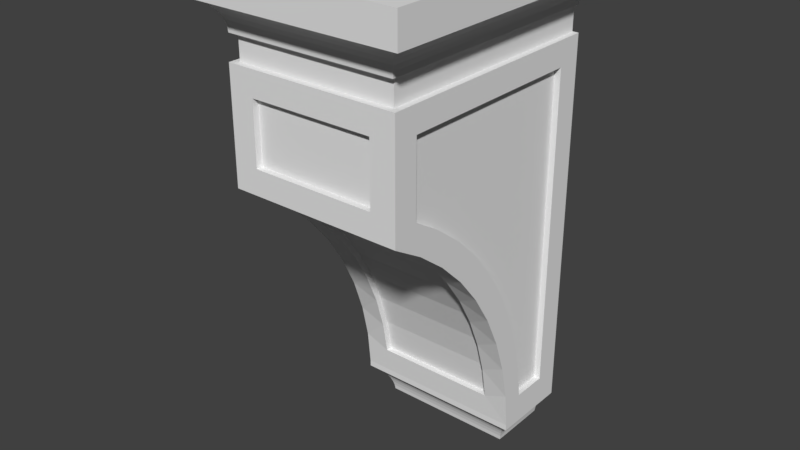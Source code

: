# Source: OWP_8013.blend  (saved by Blender 2.78.0; exported with 4.5.12 LTS)
import bpy
from mathutils import Matrix  # noqa: F401  (used for matrix-valued properties, if any)

bpy.ops.wm.read_factory_settings(use_empty=True)
scene = bpy.context.scene
scene.name = 'Scene'

# ---- collections
col_collection_1 = bpy.data.collections.new('Collection 1'); scene.collection.children.link(col_collection_1)

# ---- world
world_world = bpy.data.worlds.new('World'); scene.world = world_world
world_world.color = (0.05088, 0.05088, 0.05088)
world_world.use_sun_shadow = False
world_world.sun_shadow_jitter_overblur = 0.0
world_world.cycles.sampling_method = 'MANUAL'

# ---- meshes
me_owp_8013_3dsolid = bpy.data.meshes.new('OWP 8013 3dsolid')
me_owp_8013_3dsolid.from_pydata([(1.25, -4.961, -3.5), (1.25, -4.836, -3.5), (-1.25, -4.961, -3.5), (-1.25, -4.836, -3.5), (-1.25, -4.961, -2.25), (-1.25, -4.836, -2.25), (1.25, -4.961, -2.25), (1.25, -4.836, -2.25), (-1.375, -1.25, -10.0), (-1.388, -1.263, -9.907), (-1.375, -4.768e-07, -10.0), (-1.412, -4.768e-07, -9.815), (-1.412, -1.287, -9.815), (-1.49, -1.365, -9.644), (-1.49, -4.768e-07, -9.644), (-1.446, -1.321, -9.727), (-1.604, -4.768e-07, -9.494), (-1.75, -1.625, -9.375), (-1.75, -4.768e-07, -9.375), (-1.604, -1.479, -9.494), (1.75, -1.625, -9.375), (1.604, -1.479, -9.494), (1.75, -4.768e-07, -9.375), (1.604, -4.768e-07, -9.494), (1.446, -1.321, -9.727), (1.49, -4.768e-07, -9.644), (1.49, -1.365, -9.644), (1.412, -4.768e-07, -9.815), (1.412, -1.287, -9.815), (1.375, -1.25, -10.0), (1.375, -4.768e-07, -10.0), (1.388, -1.263, -9.907), (-1.75, -1.625, -9.25), (1.75, -1.625, -9.25), (-1.25, -4.527, -4.249), (-1.25, -3.965, -4.648), (-1.25, -4.448, -4.152), (-1.25, -3.876, -4.56), (-1.25, -2.991, -5.618), (-1.25, -3.353, -5.029), (-1.25, -3.451, -5.106), (-1.25, -2.884, -5.552), (-1.25, -2.253, -6.779), (-1.25, -2.477, -6.125), (-1.25, -2.59, -6.178), (-1.25, -2.135, -6.738), (-1.25, -1.789, -8.074), (-1.25, -1.863, -7.386), (-1.25, -1.985, -7.414), (-1.25, -1.664, -8.06), (-1.25, -1.541, -8.752), (-1.25, -1.666, -8.752), (1.25, -4.448, -4.152), (1.25, -3.876, -4.56), (1.25, -3.353, -5.029), (1.25, -2.477, -6.125), (1.25, -2.135, -6.738), (1.25, -1.863, -7.386), (1.25, -1.664, -8.06), (1.25, -1.541, -8.752), (1.25, -2.884, -5.552), (1.25, -4.527, -4.249), (1.25, -3.965, -4.648), (1.25, -3.451, -5.106), (1.25, -2.991, -5.618), (1.25, -2.59, -6.178), (1.25, -2.253, -6.779), (1.25, -1.985, -7.414), (1.25, -1.789, -8.074), (1.25, -1.666, -8.752), (1.75, -0.5, -8.75), (1.625, -0.5, -8.75), (1.75, -1.227, -8.75), (1.625, -1.227, -8.75), (1.75, -0.5, -2.25), (1.625, -0.5, -2.25), (1.75, -4.461, -2.25), (1.625, -4.461, -2.25), (1.75, -4.461, -3.724), (1.625, -4.461, -3.724), (1.75, -3.87, -4.085), (1.625, -3.87, -4.085), (1.75, -2.827, -4.995), (1.625, -3.323, -4.511), (1.75, -3.323, -4.511), (1.75, -2.389, -5.532), (1.625, -2.389, -5.532), (1.625, -2.014, -6.115), (1.75, -2.014, -6.115), (1.75, -1.472, -7.388), (1.625, -1.707, -6.736), (1.75, -1.707, -6.736), (1.625, -1.472, -7.388), (1.625, -1.311, -8.062), (1.75, -1.311, -8.062), (1.625, -2.827, -4.995), (-1.75, -1.227, -8.75), (-1.625, -1.227, -8.75), (-1.75, -0.5, -8.75), (-1.625, -0.5, -8.75), (-1.75, -0.5, -2.25), (-1.625, -0.5, -2.25), (-1.75, -4.461, -2.25), (-1.625, -4.461, -2.25), (-1.75, -4.461, -3.724), (-1.625, -4.461, -3.724), (-1.75, -1.311, -8.062), (-1.625, -1.311, -8.062), (-1.75, -1.707, -6.736), (-1.625, -1.472, -7.388), (-1.75, -1.472, -7.388), (-1.625, -1.707, -6.736), (-1.75, -2.389, -5.532), (-1.625, -2.389, -5.532), (-1.75, -2.014, -6.115), (-1.625, -2.827, -4.995), (-1.75, -2.827, -4.995), (-1.75, -3.87, -4.085), (-1.625, -3.323, -4.511), (-1.75, -3.323, -4.511), (-1.625, -3.87, -4.085), (-1.625, -2.014, -6.115), (1.75, -4.961, -4.0), (1.75, -4.961, -1.75), (-1.75, -4.961, -1.75), (-1.75, -4.961, -4.0), (1.75, -4.34, -4.372), (1.75, -3.767, -4.813), (1.75, -3.249, -5.317), (1.75, -2.793, -5.879), (1.75, -2.405, -6.489), (1.75, -2.09, -7.141), (1.75, -1.854, -7.824), (1.75, -1.698, -8.53), (-1.75, -1.698, -8.53), (-1.75, -1.854, -7.824), (-1.75, -2.09, -7.141), (-1.75, -2.405, -6.489), (-1.75, -2.793, -5.879), (-1.75, -3.249, -5.317), (-1.75, -3.767, -4.813), (-1.75, -4.34, -4.372), (-1.625, -4.768e-07, -1.75), (-1.75, -4.768e-07, -1.75), (-1.625, -4.836, -1.75), (1.625, -4.836, -1.75), (1.625, -4.768e-07, -1.75), (1.75, -4.768e-07, -1.75), (-1.711, -4.961, -1.25), (-1.721, -4.971, -1.138), (-1.711, -4.768e-07, -1.25), (-1.728, -4.768e-07, -1.101), (-1.799, -5.049, -0.928), (-1.781, -4.768e-07, -0.9609), (-1.75, -5.0, -1.03), (-1.864, -4.768e-07, -0.8366), (-1.864, -5.114, -0.8366), (-2.038, -5.288, -0.6953), (-1.975, -4.768e-07, -0.7354), (-1.945, -5.195, -0.7582), (-2.106, -4.768e-07, -0.6629), (-2.25, -5.5, -0.6232), (-2.25, -4.768e-07, -0.6232), (-2.141, -5.391, -0.6498), (2.25, -5.5, -0.6232), (2.141, -5.391, -0.6498), (2.25, -4.768e-07, -0.6232), (2.106, -4.768e-07, -0.6629), (1.945, -5.195, -0.7582), (1.975, -4.768e-07, -0.7354), (2.038, -5.288, -0.6953), (1.864, -4.768e-07, -0.8366), (1.864, -5.114, -0.8366), (1.75, -5.0, -1.03), (1.781, -4.768e-07, -0.9609), (1.799, -5.049, -0.928), (1.728, -4.768e-07, -1.101), (1.711, -4.961, -1.25), (1.711, -4.768e-07, -1.25), (1.721, -4.971, -1.138), (2.25, -5.5, 0.0), (2.25, -4.768e-07, 0.0), (1.625, -4.768e-07, -1.25), (1.625, -4.836, -1.25), (-1.625, -4.836, -1.25), (-1.625, -4.768e-07, -1.25), (-2.25, -4.768e-07, 0.0), (-2.25, -5.5, 0.0)], [], [(0, 1, 2), (1, 3, 2), (4, 2, 5), (2, 3, 5), (4, 5, 6), (5, 7, 6), (0, 6, 1), (6, 7, 1), (1, 7, 3), (7, 5, 3), (8, 9, 10), (10, 9, 11), (9, 12, 11), (13, 14, 15), (14, 13, 16), (17, 18, 19), (18, 16, 19), (19, 16, 13), (14, 11, 15), (15, 11, 12), (20, 21, 22), (22, 21, 23), (24, 25, 26), (25, 24, 27), (24, 28, 27), (29, 30, 31), (30, 27, 31), (25, 23, 26), (26, 23, 21), (31, 27, 28), (17, 19, 20), (13, 26, 19), (13, 15, 26), (12, 28, 15), (12, 9, 28), (8, 29, 9), (29, 31, 9), (31, 28, 9), (28, 24, 15), (24, 26, 15), (26, 21, 19), (21, 20, 19), (10, 30, 8), (30, 29, 8), (17, 20, 32), (20, 33, 32), (34, 35, 36), (36, 35, 37), (38, 39, 40), (39, 38, 41), (42, 43, 44), (43, 42, 45), (46, 47, 48), (47, 46, 49), (50, 49, 51), (51, 49, 46), (47, 45, 48), (48, 45, 42), (43, 41, 44), (44, 41, 38), (39, 37, 40), (40, 37, 35), (36, 37, 52), (52, 37, 53), (41, 54, 39), (43, 55, 41), (43, 45, 55), (55, 45, 56), (49, 57, 47), (57, 49, 58), (59, 58, 50), (50, 58, 49), (57, 56, 47), (47, 56, 45), (55, 60, 41), (60, 54, 41), (54, 53, 39), (39, 53, 37), (61, 52, 62), (52, 53, 62), (62, 53, 63), (60, 64, 54), (64, 60, 65), (56, 66, 55), (66, 56, 67), (58, 68, 57), (59, 69, 58), (69, 68, 58), (68, 67, 57), (57, 67, 56), (66, 65, 55), (55, 65, 60), (64, 63, 54), (54, 63, 53), (36, 52, 34), (52, 61, 34), (51, 69, 50), (69, 59, 50), (70, 71, 72), (71, 73, 72), (74, 75, 70), (75, 71, 70), (76, 77, 74), (77, 75, 74), (78, 79, 76), (79, 77, 76), (78, 80, 79), (79, 80, 81), (82, 83, 84), (85, 86, 82), (86, 85, 87), (85, 88, 87), (89, 90, 91), (90, 89, 92), (72, 93, 94), (72, 73, 93), (93, 92, 94), (94, 92, 89), (90, 87, 91), (86, 95, 82), (95, 83, 82), (83, 81, 84), (84, 81, 80), (87, 88, 91), (79, 81, 77), (81, 83, 77), (77, 83, 75), (83, 95, 75), (95, 86, 75), (86, 87, 75), (87, 90, 75), (93, 71, 92), (93, 73, 71), (71, 75, 92), (92, 75, 90), (96, 97, 98), (97, 99, 98), (98, 99, 100), (99, 101, 100), (100, 101, 102), (101, 103, 102), (102, 103, 104), (103, 105, 104), (96, 106, 97), (97, 106, 107), (108, 109, 110), (109, 108, 111), (112, 113, 114), (113, 112, 115), (112, 116, 115), (117, 118, 119), (118, 117, 120), (105, 120, 104), (104, 120, 117), (118, 115, 119), (113, 121, 114), (121, 111, 114), (114, 111, 108), (109, 107, 110), (110, 107, 106), (115, 116, 119), (97, 107, 99), (107, 109, 99), (99, 109, 101), (109, 111, 101), (111, 121, 101), (121, 113, 101), (113, 115, 101), (120, 103, 118), (120, 105, 103), (103, 101, 118), (101, 115, 118), (6, 0, 122), (6, 122, 123), (6, 123, 124), (6, 124, 4), (4, 125, 2), (125, 4, 124), (125, 122, 2), (2, 122, 0), (62, 126, 61), (126, 62, 127), (64, 128, 63), (128, 64, 129), (66, 130, 65), (130, 66, 131), (68, 132, 67), (132, 68, 133), (51, 33, 69), (46, 134, 51), (134, 46, 135), (42, 136, 48), (136, 42, 137), (38, 138, 44), (138, 38, 139), (35, 140, 40), (140, 35, 141), (61, 125, 34), (125, 141, 34), (34, 141, 35), (140, 139, 40), (40, 139, 38), (138, 137, 44), (44, 137, 42), (136, 135, 48), (48, 135, 46), (134, 32, 51), (32, 33, 51), (33, 133, 69), (69, 133, 68), (132, 131, 67), (67, 131, 66), (130, 129, 65), (65, 129, 64), (128, 127, 63), (63, 127, 62), (126, 122, 61), (122, 125, 61), (142, 143, 144), (143, 124, 144), (124, 123, 144), (144, 123, 145), (146, 145, 147), (147, 145, 123), (98, 17, 96), (100, 143, 98), (100, 102, 143), (104, 125, 102), (125, 104, 141), (119, 140, 117), (140, 119, 139), (112, 138, 116), (138, 112, 137), (108, 136, 114), (108, 110, 136), (136, 110, 135), (96, 134, 106), (125, 124, 102), (124, 143, 102), (143, 18, 98), (18, 17, 98), (17, 32, 96), (32, 134, 96), (134, 135, 106), (106, 135, 110), (136, 137, 114), (114, 137, 112), (138, 139, 116), (116, 139, 119), (140, 141, 117), (117, 141, 104), (72, 20, 70), (94, 133, 72), (133, 94, 132), (91, 131, 89), (91, 88, 131), (131, 88, 130), (82, 129, 85), (129, 82, 128), (80, 127, 84), (127, 80, 126), (76, 122, 78), (122, 76, 123), (70, 147, 74), (147, 123, 74), (74, 123, 76), (122, 126, 78), (78, 126, 80), (127, 128, 84), (84, 128, 82), (129, 130, 85), (85, 130, 88), (131, 132, 89), (89, 132, 94), (133, 33, 72), (33, 20, 72), (20, 22, 70), (22, 147, 70), (148, 149, 150), (150, 149, 151), (152, 153, 154), (153, 152, 155), (152, 156, 155), (157, 158, 159), (158, 157, 160), (161, 162, 163), (162, 160, 163), (163, 160, 157), (158, 155, 159), (153, 151, 154), (154, 151, 149), (159, 155, 156), (164, 165, 166), (166, 165, 167), (168, 169, 170), (169, 168, 171), (168, 172, 171), (173, 174, 175), (174, 173, 176), (177, 178, 179), (178, 176, 179), (179, 176, 173), (174, 171, 175), (169, 167, 170), (170, 167, 165), (171, 172, 175), (164, 166, 180), (166, 181, 180), (182, 178, 183), (178, 177, 183), (177, 148, 183), (183, 148, 184), (185, 184, 150), (150, 184, 148), (161, 163, 164), (157, 170, 163), (157, 159, 170), (170, 159, 168), (152, 175, 156), (152, 154, 175), (175, 154, 173), (148, 177, 149), (177, 179, 149), (179, 173, 149), (149, 173, 154), (175, 172, 156), (172, 168, 156), (156, 168, 159), (170, 165, 163), (165, 164, 163), (162, 161, 186), (161, 187, 186), (187, 180, 186), (180, 181, 186), (161, 164, 187), (164, 180, 187), (144, 145, 184), (145, 183, 184), (185, 182, 142), (150, 151, 185), (151, 153, 185), (155, 186, 153), (155, 158, 186), (158, 160, 186), (160, 162, 186), (153, 186, 174), (153, 174, 182), (153, 182, 185), (166, 167, 181), (167, 169, 181), (169, 171, 181), (171, 174, 181), (174, 176, 182), (176, 178, 182), (182, 146, 142), (147, 22, 146), (22, 23, 146), (23, 25, 146), (27, 11, 25), (30, 10, 27), (10, 11, 27), (11, 14, 25), (25, 14, 142), (25, 142, 146), (14, 16, 142), (143, 142, 18), (181, 174, 186), (142, 16, 18), (184, 185, 144), (185, 142, 144), (182, 183, 146), (183, 145, 146)])
_uv = me_owp_8013_3dsolid.uv_layers.new(name='UVMap')
_uv.uv.foreach_set('vector', [0.902, 0.9467, 0.8958, 0.9467, 0.902, 0.8215, 0.8958, 0.9467, 0.8958, 0.8215, 0.902, 0.8215, 0.05724, 0.885, 0.05724, 0.8224, 0.06351, 0.885, 0.05724, 0.8224, 0.06351, 0.8224, 0.06351, 0.885, 0.9082, 0.9467, 0.902, 0.9467, 0.9082, 0.8215, 0.902, 0.9467, 0.902, 0.8215, 0.9082, 0.8215, 0.05724, 0.8224, 0.05724, 0.885, 0.05096, 0.8224, 0.05724, 0.885, 0.05096, 0.885, 0.05096, 0.8224, 0.724, 0.7959, 0.7845, 0.7959, 0.724, 0.9212, 0.7845, 0.7959, 0.7845, 0.9212, 0.724, 0.9212, 0.0, 0.8339, 0.004714, 0.8333, 0.0, 0.8966, 0.0, 0.8966, 0.004714, 0.8333, 0.009345, 0.8966, 0.004714, 0.8333, 0.009345, 0.8321, 0.009345, 0.8966, 0.01812, 0.8282, 0.01812, 0.8966, 0.01383, 0.8304, 0.01812, 0.8966, 0.01812, 0.8282, 0.02586, 0.8966, 0.4394, 0.5571, 0.5205, 0.5571, 0.4474, 0.5644, 0.5205, 0.5571, 0.5212, 0.5644, 0.4474, 0.5644, 0.02586, 0.8224, 0.02586, 0.8966, 0.01812, 0.8282, 0.01812, 0.8966, 0.009345, 0.8966, 0.01383, 0.8304, 0.01383, 0.8304, 0.009345, 0.8966, 0.009345, 0.8321, 0.4394, 0.7325, 0.4474, 0.7252, 0.5205, 0.7325, 0.5205, 0.7325, 0.4474, 0.7252, 0.5212, 0.7252, 0.8837, 0.8621, 0.888, 0.7959, 0.888, 0.8643, 0.888, 0.7959, 0.8837, 0.8621, 0.8792, 0.7959, 0.8837, 0.8621, 0.8792, 0.8604, 0.8792, 0.7959, 0.8698, 0.8586, 0.8698, 0.7959, 0.8745, 0.8592, 0.8698, 0.7959, 0.8792, 0.7959, 0.8745, 0.8592, 0.888, 0.7959, 0.8957, 0.7959, 0.888, 0.8643, 0.888, 0.8643, 0.8957, 0.7959, 0.8957, 0.8701, 0.8745, 0.8592, 0.8792, 0.7959, 0.8792, 0.8604, 0.4394, 0.5571, 0.4474, 0.5644, 0.4394, 0.7325, 0.8202, 0.8017, 0.8202, 0.951, 0.8114, 0.7959, 0.8202, 0.8017, 0.8248, 0.8039, 0.8202, 0.951, 0.8295, 0.8056, 0.8295, 0.9471, 0.8248, 0.8039, 0.8295, 0.8056, 0.8343, 0.8068, 0.8295, 0.9471, 0.839, 0.8074, 0.839, 0.9452, 0.8343, 0.8068, 0.839, 0.9452, 0.8343, 0.9459, 0.8343, 0.8068, 0.8343, 0.9459, 0.8295, 0.9471, 0.8343, 0.8068, 0.8295, 0.9471, 0.8248, 0.9488, 0.8248, 0.8039, 0.8248, 0.9488, 0.8202, 0.951, 0.8248, 0.8039, 0.8202, 0.951, 0.8114, 0.9567, 0.8114, 0.7959, 0.4474, 0.7252, 0.4394, 0.7325, 0.4474, 0.5644, 0.4394, 0.8703, 0.4394, 0.7325, 0.5018, 0.8703, 0.4394, 0.7325, 0.5018, 0.7325, 0.5018, 0.8703, 0.724, 0.6413, 0.5483, 0.6413, 0.724, 0.6352, 0.5483, 0.6413, 0.5483, 0.6352, 0.724, 0.6352, 0.9322, 0.551, 0.9191, 0.5829, 0.9262, 0.549, 0.9262, 0.549, 0.9191, 0.5829, 0.9129, 0.5816, 0.9039, 0.6501, 0.9034, 0.6155, 0.9096, 0.6161, 0.9034, 0.6155, 0.9039, 0.6501, 0.8976, 0.6502, 0.9039, 0.719, 0.8958, 0.6853, 0.902, 0.6846, 0.8958, 0.6853, 0.9039, 0.719, 0.8978, 0.7205, 0.9191, 0.7862, 0.9037, 0.7551, 0.9096, 0.753, 0.9037, 0.7551, 0.9191, 0.7862, 0.9135, 0.7889, 0.9269, 0.8215, 0.9135, 0.7889, 0.9322, 0.8181, 0.9322, 0.8181, 0.9135, 0.7889, 0.9191, 0.7862, 0.9037, 0.7551, 0.8978, 0.7205, 0.9096, 0.753, 0.9096, 0.753, 0.8978, 0.7205, 0.9039, 0.719, 0.8958, 0.6853, 0.8976, 0.6502, 0.902, 0.6846, 0.902, 0.6846, 0.8976, 0.6502, 0.9039, 0.6501, 0.9034, 0.6155, 0.9129, 0.5816, 0.9096, 0.6161, 0.9096, 0.6161, 0.9129, 0.5816, 0.9191, 0.5829, 0.8698, 0.9212, 0.839, 0.9212, 0.8698, 0.7959, 0.8698, 0.7959, 0.839, 0.9212, 0.839, 0.7959, 0.3514, 0.7683, 0.2259, 0.7367, 0.3514, 0.7367, 0.3514, 0.8014, 0.2259, 0.8014, 0.3514, 0.7683, 0.3514, 0.8014, 0.3514, 0.8356, 0.2259, 0.8014, 0.2259, 0.8014, 0.3514, 0.8356, 0.2259, 0.8356, 0.3514, 0.9057, 0.2259, 0.8705, 0.3514, 0.8705, 0.2259, 0.8705, 0.3514, 0.9057, 0.2259, 0.9057, 0.2259, 0.9407, 0.2259, 0.9057, 0.3514, 0.9407, 0.3514, 0.9407, 0.2259, 0.9057, 0.3514, 0.9057, 0.2259, 0.8705, 0.2259, 0.8356, 0.3514, 0.8705, 0.3514, 0.8705, 0.2259, 0.8356, 0.3514, 0.8356, 0.2259, 0.8014, 0.2259, 0.7683, 0.3514, 0.7683, 0.2259, 0.7683, 0.2259, 0.7367, 0.3514, 0.7683, 0.2259, 0.7367, 0.2259, 0.7071, 0.3514, 0.7367, 0.3514, 0.7367, 0.2259, 0.7071, 0.3514, 0.7071, 0.9685, 0.8195, 0.9626, 0.8215, 0.9555, 0.7876, 0.9626, 0.8215, 0.9493, 0.7889, 0.9555, 0.7876, 0.9555, 0.7876, 0.9493, 0.7889, 0.946, 0.7544, 0.934, 0.7203, 0.9403, 0.7204, 0.9398, 0.755, 0.9403, 0.7204, 0.934, 0.7203, 0.9384, 0.6859, 0.9342, 0.65, 0.9403, 0.6515, 0.9322, 0.6851, 0.9403, 0.6515, 0.9342, 0.65, 0.946, 0.6175, 0.9498, 0.5815, 0.9555, 0.5843, 0.9401, 0.6153, 0.9632, 0.549, 0.9685, 0.5524, 0.9498, 0.5815, 0.9685, 0.5524, 0.9555, 0.5843, 0.9498, 0.5815, 0.9555, 0.5843, 0.946, 0.6175, 0.9401, 0.6153, 0.9401, 0.6153, 0.946, 0.6175, 0.9342, 0.65, 0.9403, 0.6515, 0.9384, 0.6859, 0.9322, 0.6851, 0.9322, 0.6851, 0.9384, 0.6859, 0.934, 0.7203, 0.9403, 0.7204, 0.946, 0.7544, 0.9398, 0.755, 0.9398, 0.755, 0.946, 0.7544, 0.9493, 0.7889, 0.9126, 0.8215, 0.9126, 0.9467, 0.9082, 0.8215, 0.9126, 0.9467, 0.9082, 0.9467, 0.9082, 0.8215, 0.5328, 0.8452, 0.5328, 0.7199, 0.5391, 0.8452, 0.5328, 0.7199, 0.5391, 0.7199, 0.5391, 0.8452, 0.06351, 0.8224, 0.06979, 0.8224, 0.06351, 0.8587, 0.06979, 0.8224, 0.06979, 0.8587, 0.06351, 0.8587, 0.431, 0.3817, 0.4373, 0.3817, 0.431, 0.6956, 0.4373, 0.3817, 0.4373, 0.6956, 0.431, 0.6956, 0.4248, 0.6956, 0.431, 0.6956, 0.4248, 0.8927, 0.431, 0.6956, 0.431, 0.8927, 0.4248, 0.8927, 0.05096, 0.8957, 0.04469, 0.8957, 0.05096, 0.8224, 0.04469, 0.8957, 0.04469, 0.8224, 0.05096, 0.8224, 0.03214, 0.9106, 0.03214, 0.8792, 0.03841, 0.9106, 0.03841, 0.9106, 0.03214, 0.8792, 0.03841, 0.8792, 0.03214, 0.8224, 0.03841, 0.8497, 0.03214, 0.8497, 0.5454, 0.7494, 0.5391, 0.7494, 0.5454, 0.7199, 0.5391, 0.7494, 0.5454, 0.7494, 0.5391, 0.7807, 0.5454, 0.7494, 0.5454, 0.7807, 0.5391, 0.7807, 0.5454, 0.8474, 0.5391, 0.8136, 0.5454, 0.8136, 0.5391, 0.8136, 0.5454, 0.8474, 0.5391, 0.8474, 0.5454, 0.9167, 0.5391, 0.882, 0.5454, 0.882, 0.5454, 0.9167, 0.5391, 0.9167, 0.5391, 0.882, 0.5391, 0.882, 0.5391, 0.8474, 0.5454, 0.882, 0.5454, 0.882, 0.5391, 0.8474, 0.5454, 0.8474, 0.5391, 0.8136, 0.5391, 0.7807, 0.5454, 0.8136, 0.5391, 0.7494, 0.5391, 0.7199, 0.5454, 0.7199, 0.03841, 0.8224, 0.03841, 0.8497, 0.03214, 0.8224, 0.03841, 0.8497, 0.03841, 0.8792, 0.03214, 0.8497, 0.03214, 0.8497, 0.03841, 0.8792, 0.03214, 0.8792, 0.5391, 0.7807, 0.5454, 0.7807, 0.5454, 0.8136, 0.1988, 0.5708, 0.1692, 0.5889, 0.1988, 0.497, 0.1692, 0.5889, 0.1417, 0.6102, 0.1988, 0.497, 0.1988, 0.497, 0.1417, 0.6102, 0.0, 0.497, 0.1417, 0.6102, 0.1168, 0.6345, 0.0, 0.497, 0.1168, 0.6345, 0.09485, 0.6614, 0.0, 0.497, 0.09485, 0.6614, 0.07602, 0.6905, 0.0, 0.497, 0.07602, 0.6905, 0.06061, 0.7216, 0.0, 0.497, 0.04073, 0.788, 5.985e-09, 0.8224, 0.04879, 0.7543, 0.04073, 0.788, 0.03652, 0.8224, 5.985e-09, 0.8224, 5.985e-09, 0.8224, 0.0, 0.497, 0.04879, 0.7543, 0.04879, 0.7543, 0.0, 0.497, 0.06061, 0.7216, 0.07606, 0.8587, 0.06979, 0.8587, 0.07606, 0.8224, 0.06979, 0.8587, 0.06979, 0.8224, 0.07606, 0.8224, 0.431, 0.6956, 0.4248, 0.6956, 0.431, 0.3817, 0.4248, 0.6956, 0.4248, 0.3817, 0.431, 0.3817, 0.4373, 0.8927, 0.431, 0.8927, 0.4373, 0.6956, 0.431, 0.8927, 0.431, 0.6956, 0.4373, 0.6956, 0.03841, 0.8224, 0.04469, 0.8224, 0.03841, 0.8957, 0.04469, 0.8224, 0.04469, 0.8957, 0.03841, 0.8957, 0.4219, 0.7071, 0.4219, 0.7418, 0.4156, 0.7071, 0.4156, 0.7071, 0.4219, 0.7418, 0.4156, 0.7418, 0.4219, 0.8102, 0.4156, 0.7763, 0.4219, 0.7763, 0.4156, 0.7763, 0.4219, 0.8102, 0.4156, 0.8102, 0.4219, 0.8744, 0.4156, 0.8744, 0.4219, 0.843, 0.4156, 0.8744, 0.4219, 0.8744, 0.4156, 0.9039, 0.4219, 0.8744, 0.4219, 0.9039, 0.4156, 0.9039, 0.02586, 0.8538, 0.03214, 0.8833, 0.02586, 0.8833, 0.03214, 0.8833, 0.02586, 0.8538, 0.03214, 0.8538, 0.03214, 0.8224, 0.03214, 0.8538, 0.02586, 0.8224, 0.02586, 0.8224, 0.03214, 0.8538, 0.02586, 0.8538, 0.03214, 0.8833, 0.03214, 0.9106, 0.02586, 0.8833, 0.4156, 0.8744, 0.4156, 0.843, 0.4219, 0.843, 0.4156, 0.843, 0.4156, 0.8102, 0.4219, 0.843, 0.4219, 0.843, 0.4156, 0.8102, 0.4219, 0.8102, 0.4156, 0.7763, 0.4156, 0.7418, 0.4219, 0.7763, 0.4219, 0.7763, 0.4156, 0.7418, 0.4219, 0.7418, 0.03214, 0.9106, 0.02586, 0.9106, 0.02586, 0.8833, 0.3882, 0.7071, 0.384, 0.6727, 0.4248, 0.7071, 0.384, 0.6727, 0.376, 0.6389, 0.4248, 0.7071, 0.4248, 0.7071, 0.376, 0.6389, 0.4248, 0.3817, 0.376, 0.6389, 0.3642, 0.6063, 0.4248, 0.3817, 0.3642, 0.6063, 0.3487, 0.5752, 0.4248, 0.3817, 0.3487, 0.5752, 0.3299, 0.546, 0.4248, 0.3817, 0.3299, 0.546, 0.3079, 0.5191, 0.4248, 0.3817, 0.2556, 0.4736, 0.2259, 0.3817, 0.283, 0.4949, 0.2556, 0.4736, 0.2259, 0.4555, 0.2259, 0.3817, 0.2259, 0.3817, 0.4248, 0.3817, 0.283, 0.4949, 0.4248, 0.3817, 0.3079, 0.5191, 0.283, 0.4949, 0.5241, 0.4068, 0.4636, 0.4068, 0.4394, 0.3817, 0.5241, 0.4068, 0.4394, 0.3817, 0.5483, 0.3817, 0.5241, 0.4068, 0.5483, 0.3817, 0.5483, 0.5571, 0.5241, 0.4068, 0.5483, 0.5571, 0.5241, 0.532, 0.5241, 0.532, 0.4394, 0.5571, 0.4636, 0.532, 0.4394, 0.5571, 0.5241, 0.532, 0.5483, 0.5571, 0.4394, 0.5571, 0.4394, 0.3817, 0.4636, 0.532, 0.4636, 0.532, 0.4394, 0.3817, 0.4636, 0.4068, 0.3623, 0.7321, 0.3826, 0.7071, 0.3926, 0.7321, 0.3826, 0.7071, 0.3623, 0.7321, 0.3514, 0.7071, 0.5734, 0.4416, 0.5483, 0.4236, 0.5734, 0.4107, 0.5483, 0.4236, 0.5734, 0.4416, 0.5483, 0.4568, 0.5734, 0.5075, 0.5483, 0.4915, 0.5734, 0.474, 0.5483, 0.4915, 0.5734, 0.5075, 0.5483, 0.5272, 0.5734, 0.5763, 0.5483, 0.5633, 0.5734, 0.5418, 0.5483, 0.5633, 0.5734, 0.5763, 0.5483, 0.5995, 0.6989, 0.6106, 0.5483, 0.6352, 0.5734, 0.6106, 0.6989, 0.5763, 0.724, 0.5995, 0.6989, 0.6106, 0.724, 0.5995, 0.6989, 0.5763, 0.724, 0.5633, 0.6989, 0.5075, 0.724, 0.5272, 0.6989, 0.5418, 0.724, 0.5272, 0.6989, 0.5075, 0.724, 0.4915, 0.6989, 0.4416, 0.724, 0.4568, 0.6989, 0.474, 0.724, 0.4568, 0.6989, 0.4416, 0.724, 0.4236, 0.6989, 0.3817, 0.724, 0.3923, 0.6989, 0.4107, 0.3514, 0.8825, 0.3623, 0.8574, 0.3826, 0.8825, 0.3926, 0.7321, 0.4156, 0.8825, 0.3926, 0.8574, 0.4156, 0.8825, 0.3826, 0.8825, 0.3926, 0.8574, 0.3926, 0.8574, 0.3826, 0.8825, 0.3623, 0.8574, 0.724, 0.3923, 0.724, 0.4236, 0.6989, 0.4107, 0.6989, 0.4107, 0.724, 0.4236, 0.6989, 0.4416, 0.724, 0.4568, 0.724, 0.4915, 0.6989, 0.474, 0.6989, 0.474, 0.724, 0.4915, 0.6989, 0.5075, 0.724, 0.5272, 0.724, 0.5633, 0.6989, 0.5418, 0.6989, 0.5418, 0.724, 0.5633, 0.6989, 0.5763, 0.724, 0.5995, 0.724, 0.6352, 0.6989, 0.6106, 0.724, 0.6352, 0.5483, 0.6352, 0.6989, 0.6106, 0.5483, 0.6352, 0.5483, 0.5995, 0.5734, 0.6106, 0.5734, 0.6106, 0.5483, 0.5995, 0.5734, 0.5763, 0.5483, 0.5633, 0.5483, 0.5272, 0.5734, 0.5418, 0.5734, 0.5418, 0.5483, 0.5272, 0.5734, 0.5075, 0.5483, 0.4915, 0.5483, 0.4568, 0.5734, 0.474, 0.5734, 0.474, 0.5483, 0.4568, 0.5734, 0.4416, 0.5483, 0.4236, 0.5483, 0.3923, 0.5734, 0.4107, 0.5734, 0.4107, 0.5483, 0.3923, 0.5734, 0.3817, 0.3826, 0.7071, 0.4156, 0.7071, 0.3926, 0.7321, 0.4156, 0.7071, 0.4156, 0.8825, 0.3926, 0.7321, 0.5546, 0.8884, 0.5483, 0.8884, 0.5546, 0.6475, 0.5483, 0.8884, 0.5483, 0.6413, 0.5546, 0.6475, 0.5483, 0.6413, 0.724, 0.6413, 0.5546, 0.6475, 0.5546, 0.6475, 0.724, 0.6413, 0.7177, 0.6475, 0.7177, 0.8884, 0.7177, 0.6475, 0.724, 0.8884, 0.724, 0.8884, 0.7177, 0.6475, 0.724, 0.6413, 0.251, 0.03129, 0.3075, 4.779e-07, 0.2875, 0.03129, 0.251, 0.3567, 0.2259, 0.3817, 0.251, 0.03129, 0.251, 0.3567, 0.4499, 0.3567, 0.2259, 0.3817, 0.4499, 0.2829, 0.475, 0.2691, 0.4499, 0.3567, 0.475, 0.2691, 0.4499, 0.2829, 0.4438, 0.2505, 0.3927, 0.2435, 0.415, 0.2284, 0.4202, 0.2648, 0.415, 0.2284, 0.3927, 0.2435, 0.389, 0.2031, 0.3459, 0.1924, 0.3661, 0.175, 0.3679, 0.2192, 0.3661, 0.175, 0.3459, 0.1924, 0.3466, 0.1445, 0.3116, 0.1321, 0.3309, 0.1119, 0.327, 0.1632, 0.3116, 0.1321, 0.2998, 0.09946, 0.3309, 0.1119, 0.3309, 0.1119, 0.2998, 0.09946, 0.319, 0.07764, 0.2875, 0.03129, 0.3112, 0.04228, 0.2918, 0.06572, 0.475, 0.2691, 0.475, 0.3817, 0.4499, 0.3567, 0.475, 0.3817, 0.2259, 0.3817, 0.4499, 0.3567, 0.2259, 0.3817, 0.2259, 0.0, 0.251, 0.03129, 0.2259, 0.0, 0.3075, 4.779e-07, 0.251, 0.03129, 0.3075, 4.779e-07, 0.3075, 0.006258, 0.2875, 0.03129, 0.3075, 0.006258, 0.3112, 0.04228, 0.2875, 0.03129, 0.3112, 0.04228, 0.319, 0.07764, 0.2918, 0.06572, 0.2918, 0.06572, 0.319, 0.07764, 0.2998, 0.09946, 0.3309, 0.1119, 0.3466, 0.1445, 0.327, 0.1632, 0.327, 0.1632, 0.3466, 0.1445, 0.3459, 0.1924, 0.3661, 0.175, 0.389, 0.2031, 0.3679, 0.2192, 0.3679, 0.2192, 0.389, 0.2031, 0.3927, 0.2435, 0.415, 0.2284, 0.4438, 0.2505, 0.4202, 0.2648, 0.4202, 0.2648, 0.4438, 0.2505, 0.4499, 0.2829, 0.6624, 0.03129, 0.6424, 4.779e-07, 0.6989, 0.03129, 0.6582, 0.06572, 0.6388, 0.04228, 0.6624, 0.03129, 0.6388, 0.04228, 0.6582, 0.06572, 0.631, 0.07764, 0.6383, 0.1321, 0.6191, 0.1119, 0.6501, 0.09946, 0.6383, 0.1321, 0.6229, 0.1632, 0.6191, 0.1119, 0.6191, 0.1119, 0.6229, 0.1632, 0.6033, 0.1445, 0.5821, 0.2192, 0.5838, 0.175, 0.6041, 0.1924, 0.5838, 0.175, 0.5821, 0.2192, 0.5609, 0.2031, 0.5297, 0.2648, 0.5349, 0.2284, 0.5572, 0.2435, 0.5349, 0.2284, 0.5297, 0.2648, 0.5061, 0.2505, 0.5001, 0.3567, 0.475, 0.2691, 0.5001, 0.2829, 0.475, 0.2691, 0.5001, 0.3567, 0.475, 0.3817, 0.6989, 0.03129, 0.724, 0.3817, 0.6989, 0.3567, 0.724, 0.3817, 0.475, 0.3817, 0.6989, 0.3567, 0.6989, 0.3567, 0.475, 0.3817, 0.5001, 0.3567, 0.475, 0.2691, 0.5061, 0.2505, 0.5001, 0.2829, 0.5001, 0.2829, 0.5061, 0.2505, 0.5297, 0.2648, 0.5349, 0.2284, 0.5609, 0.2031, 0.5572, 0.2435, 0.5572, 0.2435, 0.5609, 0.2031, 0.5821, 0.2192, 0.5838, 0.175, 0.6033, 0.1445, 0.6041, 0.1924, 0.6041, 0.1924, 0.6033, 0.1445, 0.6229, 0.1632, 0.6191, 0.1119, 0.631, 0.07764, 0.6501, 0.09946, 0.6501, 0.09946, 0.631, 0.07764, 0.6582, 0.06572, 0.6388, 0.04228, 0.6424, 0.006258, 0.6624, 0.03129, 0.6424, 0.006258, 0.6424, 4.779e-07, 0.6624, 0.03129, 0.6424, 4.779e-07, 0.724, 0.0, 0.6989, 0.03129, 0.724, 0.0, 0.724, 0.3817, 0.6989, 0.03129, 0.1988, 0.5092, 0.2045, 0.5086, 0.2028, 0.7577, 0.2028, 0.7577, 0.2045, 0.5086, 0.2103, 0.7576, 0.2151, 0.5045, 0.2174, 0.7575, 0.21, 0.507, 0.2174, 0.7575, 0.2151, 0.5045, 0.2238, 0.7574, 0.2151, 0.5045, 0.2198, 0.5011, 0.2238, 0.7574, 0.9393, 0.01097, 0.9361, 0.2744, 0.9346, 0.01597, 0.9361, 0.2744, 0.9393, 0.01097, 0.9427, 0.274, 0.9499, 0.0, 0.9499, 0.2738, 0.9444, 0.005591, 0.9499, 0.2738, 0.9427, 0.274, 0.9444, 0.005591, 0.9444, 0.005591, 0.9427, 0.274, 0.9393, 0.01097, 0.9361, 0.2744, 0.9306, 0.275, 0.9346, 0.01597, 0.2174, 0.7575, 0.2103, 0.7576, 0.21, 0.507, 0.21, 0.507, 0.2103, 0.7576, 0.2045, 0.5086, 0.2238, 0.497, 0.2238, 0.7574, 0.2198, 0.5011, 0.724, 0.0, 0.7295, 0.005591, 0.724, 0.2738, 0.724, 0.2738, 0.7295, 0.005591, 0.7313, 0.274, 0.7393, 0.01597, 0.7378, 0.2744, 0.7347, 0.01097, 0.7378, 0.2744, 0.7393, 0.01597, 0.7434, 0.275, 0.9749, 0.2607, 0.9709, 0.2566, 0.9749, 0.0003304, 0.961, 0.2507, 0.9685, 0.00023, 0.9662, 0.2532, 0.9685, 0.00023, 0.961, 0.2507, 0.9614, 0.0001178, 0.9499, 0.2485, 0.9539, 0.0, 0.9556, 0.2491, 0.9539, 0.0, 0.9614, 0.0001178, 0.9556, 0.2491, 0.9556, 0.2491, 0.9614, 0.0001178, 0.961, 0.2507, 0.9685, 0.00023, 0.9749, 0.0003304, 0.9662, 0.2532, 0.7378, 0.2744, 0.7313, 0.274, 0.7347, 0.01097, 0.7347, 0.01097, 0.7313, 0.274, 0.7295, 0.005591, 0.9749, 0.0003304, 0.9709, 0.2566, 0.9662, 0.2532, 0.9998, 0.549, 0.9998, 0.8246, 0.9685, 0.549, 0.9998, 0.8246, 0.9685, 0.8246, 0.9685, 0.549, 0.7283, 0.7959, 0.724, 0.7959, 0.7283, 0.5552, 0.724, 0.7959, 0.724, 0.549, 0.7283, 0.5552, 0.724, 0.549, 0.8958, 0.549, 0.7283, 0.5552, 0.7283, 0.5552, 0.8958, 0.549, 0.8915, 0.5552, 0.8915, 0.7959, 0.8915, 0.5552, 0.8958, 0.7959, 0.8958, 0.7959, 0.8915, 0.5552, 0.8958, 0.549, 0.9499, 0.0, 0.9444, 0.005591, 0.724, 0.0, 0.9393, 0.01097, 0.7347, 0.01097, 0.9444, 0.005591, 0.9393, 0.01097, 0.9346, 0.01597, 0.7347, 0.01097, 0.7347, 0.01097, 0.9346, 0.01597, 0.7393, 0.01597, 0.7947, 0.8033, 0.7947, 0.9835, 0.7894, 0.8, 0.7947, 0.8033, 0.8002, 0.8057, 0.7947, 0.9835, 0.7947, 0.9835, 0.8002, 0.8057, 0.8002, 0.9811, 0.8114, 0.8077, 0.8114, 0.9791, 0.8059, 0.8072, 0.8114, 0.9791, 0.8059, 0.9796, 0.8059, 0.8072, 0.8059, 0.9796, 0.8002, 0.9811, 0.8059, 0.8072, 0.8059, 0.8072, 0.8002, 0.9811, 0.8002, 0.8057, 0.7947, 0.9835, 0.7894, 0.9868, 0.7894, 0.8, 0.7894, 0.9868, 0.7845, 0.9908, 0.7894, 0.8, 0.7894, 0.8, 0.7845, 0.9908, 0.7845, 0.7959, 0.7347, 0.01097, 0.7295, 0.005591, 0.9444, 0.005591, 0.7295, 0.005591, 0.724, 0.0, 0.9444, 0.005591, 0.9812, 0.2734, 0.9812, 0.549, 0.9499, 0.2734, 0.9812, 0.549, 0.9499, 0.549, 0.9499, 0.2734, 0.724, 0.275, 0.9499, 0.275, 0.724, 0.549, 0.9499, 0.275, 0.9499, 0.549, 0.724, 0.549, 0.5018, 0.9579, 0.5018, 0.7325, 0.5319, 0.9579, 0.5018, 0.7325, 0.5319, 0.7325, 0.5319, 0.9579, 0.5454, 0.5571, 0.5454, 0.7199, 0.5212, 0.5571, 0.5454, 0.7199, 0.5212, 0.7199, 0.5212, 0.5571, 0.03138, 0.06213, 0.1945, 0.06213, 0.03138, 0.08698, 0.02708, 0.06213, 0.02619, 0.05474, 0.03138, 0.06213, 0.02619, 0.05474, 0.02357, 0.04776, 0.03138, 0.06213, 0.01937, 0.04158, 0.0, 5.376e-08, 0.02357, 0.04776, 0.01937, 0.04158, 0.01383, 0.03655, 0.0, 5.376e-08, 0.01383, 0.03655, 0.00725, 0.03295, 0.0, 5.376e-08, 0.00725, 0.03295, 0.0, 0.03097, 0.0, 5.376e-08, 0.02357, 0.04776, 0.0, 5.376e-08, 0.2024, 0.04776, 0.02357, 0.04776, 0.2024, 0.04776, 0.1945, 0.06213, 0.02357, 0.04776, 0.1945, 0.06213, 0.03138, 0.06213, 0.2259, 0.03097, 0.2187, 0.03295, 0.2259, 0.0, 0.2187, 0.03295, 0.2121, 0.03655, 0.2259, 0.0, 0.2121, 0.03655, 0.2065, 0.04158, 0.2259, 0.0, 0.2065, 0.04158, 0.2024, 0.04776, 0.2259, 0.0, 0.2024, 0.04776, 0.1997, 0.05474, 0.1945, 0.06213, 0.1997, 0.05474, 0.1988, 0.06213, 0.1945, 0.06213, 0.1945, 0.06213, 0.1945, 0.08698, 0.03138, 0.08698, 0.2008, 0.08698, 0.2008, 0.466, 0.1945, 0.08698, 0.2008, 0.466, 0.1935, 0.4719, 0.1945, 0.08698, 0.1935, 0.4719, 0.1877, 0.4793, 0.1945, 0.08698, 0.1838, 0.4879, 0.04208, 0.4879, 0.1877, 0.4793, 0.182, 0.497, 0.04393, 0.497, 0.1838, 0.4879, 0.04393, 0.497, 0.04208, 0.4879, 0.1838, 0.4879, 0.04208, 0.4879, 0.03817, 0.4793, 0.1877, 0.4793, 0.1877, 0.4793, 0.03817, 0.4793, 0.03138, 0.08698, 0.1877, 0.4793, 0.03138, 0.08698, 0.1945, 0.08698, 0.03817, 0.4793, 0.03241, 0.4719, 0.03138, 0.08698, 0.0251, 0.08698, 0.03138, 0.08698, 0.0251, 0.466, 0.2259, 0.0, 0.2024, 0.04776, 0.0, 5.376e-08, 0.03138, 0.08698, 0.03241, 0.4719, 0.0251, 0.466, 0.1988, 1.0, 0.1988, 0.7577, 0.2239, 1.0, 0.1988, 0.7577, 0.2239, 0.7577, 0.2239, 1.0, 0.9749, 0.2423, 0.9749, 0.0, 1.0, 0.2423, 0.9749, 0.0, 1.0, 1.434e-07, 1.0, 0.2423])
me_owp_8013_3dsolid.materials.append(None)
me_owp_8013_3dsolid.use_remesh_preserve_volume = False
me_owp_8013_3dsolid.use_remesh_preserve_attributes = False
me_owp_8013_3dsolid.use_mirror_vertex_groups = False
me_owp_8013_3dsolid.update()

# ---- objects
ob_owp_8013 = bpy.data.objects.new('OWP 8013', me_owp_8013_3dsolid)

# ---- transforms, parenting, visibility, modifiers, constraints
ob_owp_8013.location = (0.0, 0.0, 0.0)
ob_owp_8013.scale = (0.0254, 0.0254, 0.0254)
ob_owp_8013.display_type = 'WIRE'
ob_owp_8013.lineart.crease_threshold = 0.0

# ---- collection membership
col_collection_1.objects.link(ob_owp_8013)

# ---- scene / render settings (as saved in the file)
scene.frame_start = 1; scene.frame_end = 250; scene.frame_set(1)
scene.render.engine = 'CYCLES'
scene.render.resolution_percentage = 50
scene.render.dither_intensity = 0.0
scene.cycles.use_denoising = False
scene.cycles.samples = 128
scene.cycles.sampling_pattern = 'TABULATED_SOBOL'
scene.cycles.light_sampling_threshold = 0.0
scene.cycles.use_adaptive_sampling = False
scene.cycles.use_light_tree = False
scene.cycles.caustics_reflective = False
scene.cycles.caustics_refractive = False
scene.cycles.blur_glossy = 0.0
scene.cycles.max_bounces = 6
scene.cycles.sample_clamp_direct = 1.0
scene.cycles.sample_clamp_indirect = 1.0
scene.view_settings.view_transform = 'Standard'
bpy.context.view_layer.update()

# ---- added for rendering (the .blend has no active camera and no usable light): camera, sun
cam_auto = bpy.data.cameras.new('AutoCamera')
cam_auto.lens = 50.0
cam_auto.sensor_width = 36.0
cam_auto.clip_end = 1000.0
ob_auto_camera = bpy.data.objects.new('AutoCamera', cam_auto)
scene.collection.objects.link(ob_auto_camera)
ob_auto_camera.location = (0.288303, -0.415813, 0.103642)
ob_auto_camera.rotation_euler = (1.09748, -7.21219e-08, 0.694738)
scene.camera = ob_auto_camera
light_auto_sun = bpy.data.lights.new('AutoSun', 'SUN')
light_auto_sun.energy = 3.0
light_auto_sun.angle = 0.0523599
ob_auto_sun = bpy.data.objects.new('AutoSun', light_auto_sun)
scene.collection.objects.link(ob_auto_sun)
ob_auto_sun.rotation_euler = (0.872665, 0.174533, 0.523599)
bpy.context.view_layer.update()
